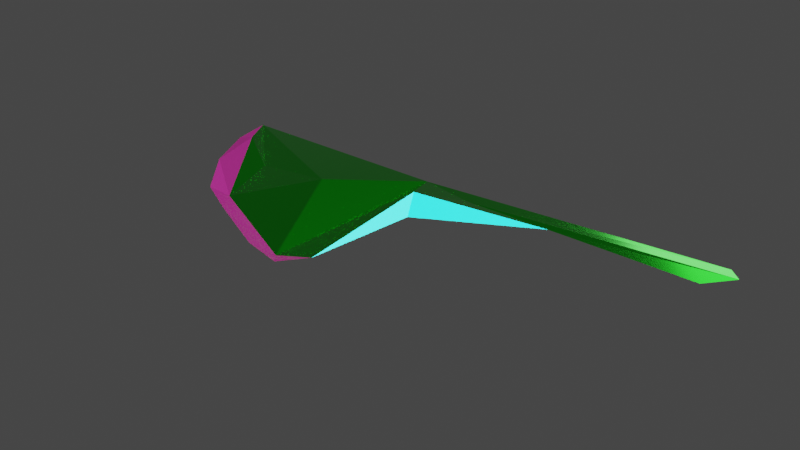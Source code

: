 # Source: Moth.blend  (saved by Blender 3.0.42; exported with 4.5.12 LTS)
import bpy
from mathutils import Matrix  # noqa: F401  (used for matrix-valued properties, if any)

bpy.ops.wm.read_factory_settings(use_empty=True)
scene = bpy.context.scene
scene.name = 'Scene'

# ---- collections
col_moth = bpy.data.collections.new('Moth'); scene.collection.children.link(col_moth)
col_lighting = bpy.data.collections.new('Lighting'); scene.collection.children.link(col_lighting)

# ---- materials (node trees are filled in below, after node groups)
mat_green = bpy.data.materials.new('Green')
mat_green.use_transparent_shadow = False
mat_purple = bpy.data.materials.new('Purple')
mat_purple.use_transparent_shadow = False
mat_blue = bpy.data.materials.new('Blue')
mat_blue.use_transparent_shadow = False

# ---- material node trees
mat_green.use_nodes = True; mat_green.node_tree.nodes.clear()
_N = mat_green.node_tree.nodes; _L = mat_green.node_tree.links
n0 = _N.new('ShaderNodeBsdfPrincipled'); n0.name = 'Principled BSDF'; n0.location = (10, 300)
n0.distribution = 'GGX'
n0.subsurface_method = 'RANDOM_WALK_SKIN'
n0.inputs[0].default_value = (0.01086, 0.8, 0.01409, 1.0)
n0.inputs[1].default_value = 1.0
n0.inputs[2].default_value = 0.1591
n0.inputs[3].default_value = 1.45
n0.inputs[11].default_value = 1.565
n0.inputs[13].default_value = 1.0
n0.inputs[27].default_value = (0.0, 0.0, 0.0, 1.0)
n0.inputs[28].default_value = 1.0
n1 = _N.new('ShaderNodeOutputMaterial'); n1.name = 'Material Output'; n1.location = (300, 300)
_L.new(n0.outputs[0], n1.inputs[0])
n1.is_active_output = True
mat_purple.use_nodes = True; mat_purple.node_tree.nodes.clear()
_N = mat_purple.node_tree.nodes; _L = mat_purple.node_tree.links
n0 = _N.new('ShaderNodeBsdfPrincipled'); n0.name = 'Principled BSDF'; n0.location = (10, 300)
n0.distribution = 'GGX'
n0.subsurface_method = 'RANDOM_WALK_SKIN'
n0.inputs[0].default_value = (0.2852, 0.01808, 0.1554, 1.0)
n0.inputs[1].default_value = 1.0
n0.inputs[2].default_value = 0.6
n0.inputs[3].default_value = 1.45
n0.inputs[13].default_value = 1.0
n0.inputs[27].default_value = (0.0, 0.0, 0.0, 1.0)
n0.inputs[28].default_value = 14.5
n1 = _N.new('ShaderNodeOutputMaterial'); n1.name = 'Material Output'; n1.location = (300, 300)
_L.new(n0.outputs[0], n1.inputs[0])
n1.is_active_output = True
mat_blue.use_nodes = True; mat_blue.node_tree.nodes.clear()
_N = mat_blue.node_tree.nodes; _L = mat_blue.node_tree.links
n0 = _N.new('ShaderNodeBsdfPrincipled'); n0.name = 'Principled BSDF'; n0.location = (10, 300)
n0.distribution = 'GGX'
n0.subsurface_method = 'RANDOM_WALK_SKIN'
n0.inputs[0].default_value = (0.00342, 0.8, 0.748, 1.0)
n0.inputs[3].default_value = 1.45
n0.inputs[27].default_value = (0.0, 0.0, 0.0, 1.0)
n0.inputs[28].default_value = 226.5
n1 = _N.new('ShaderNodeOutputMaterial'); n1.name = 'Material Output'; n1.location = (300, 300)
_L.new(n0.outputs[0], n1.inputs[0])
n1.is_active_output = True

# ---- world
world_world = bpy.data.worlds.new('World'); scene.world = world_world
world_world.use_nodes = True; world_world.node_tree.nodes.clear()
_N = world_world.node_tree.nodes; _L = world_world.node_tree.links
n0 = _N.new('ShaderNodeOutputWorld'); n0.name = 'World Output'; n0.location = (300, 300)
n1 = _N.new('ShaderNodeBackground'); n1.name = 'Background'; n1.location = (10, 300)
n1.inputs[0].default_value = (0.05088, 0.05088, 0.05088, 1.0)
_L.new(n1.outputs[0], n0.inputs[0])
n0.is_active_output = True
world_world.color = (0.05088, 0.05088, 0.05088)
world_world.use_sun_shadow = False
world_world.sun_shadow_jitter_overblur = 0.0

# ---- lights
light_sun = bpy.data.lights.new('Sun', 'SUN')
light_sun.transmission_factor = 0.0
light_sun.shadow_soft_size = 0.125
light_area = bpy.data.lights.new('Area', 'AREA')
light_area.transmission_factor = 0.0
light_area.energy = 115.2
light_area.shadow_soft_size = 4.51
light_area.shadow_maximum_resolution = 0.006
light_area.use_absolute_resolution = True
light_area.size = 4.51
light_area.size_y = 1.0
light_area_001 = bpy.data.lights.new('Area.001', 'AREA')
light_area_001.transmission_factor = 0.0
light_area_001.energy = 115.2
light_area_001.shadow_soft_size = 4.51
light_area_001.shadow_maximum_resolution = 0.006
light_area_001.use_absolute_resolution = True
light_area_001.size = 4.51
light_area_001.size_y = 1.0

# ---- meshes
me_plane = bpy.data.meshes.new('Plane')
me_plane.from_pydata([(1.011, -0.5455, 3.725e-09), (-1.0, 0.0, 0.0), (0.7586, -1.59, -1.863e-09), (3.119, -0.3898, 0.1772), (3.2, -0.1411, 0.1925), (-0.9447, -0.3093, 0.0), (-0.08887, -1.268, 0.0), (0.4479, -1.518, 2.328e-10), (0.9072, -1.4, -4.657e-10), (1.96, -0.2409, 0.094), (3.299, -0.2544, 0.2112), (-0.3892, -0.5714, 0.0), (-0.4209, -1.094, 0.0), (0.6363, -1.463, -0.05082), (0.75, -1.49e-08, 0.0), (-0.75, -0.7088, 0.0), (0.2817, -0.6378, 0.1067), (-0.25, -1.064, -0.03243), (0.8893, -0.3295, 0.07652), (1.234, -0.1585, 0.04611), (-0.75, -0.3539, 0.07075)], [], [(2, 13, 7), (11, 20, 17), (5, 15, 20), (12, 6, 17), (19, 14, 18), (0, 18, 8), (3, 10, 9), (18, 9, 19), (19, 9, 10), (19, 10, 4, 14), (13, 17, 6), (7, 13, 6), (5, 20, 1), (14, 16, 13), (8, 13, 2), (18, 13, 8), (14, 13, 18), (14, 1, 16), (11, 1, 20), (1, 11, 16), (15, 12, 17), (16, 17, 13), (17, 16, 11), (17, 20, 15), (9, 18, 0)])
me_plane.polygons.foreach_set('material_index', [1, 0, 1, 1, 0, 2, 0, 0, 0, 0, 1, 1, 1, 0, 1, 0, 0, 0, 0, 0, 1, 0, 0, 1, 2])
_uv = me_plane.uv_layers.new(name='UVMap')
_uv.uv.foreach_set('vector', [0.0, 0.0, 0.0, 0.0, 0.0, 0.0, 0.0, 0.0, 0.125, 0.375, 0.375, 0.125, 0.0, 0.375, 0.125, 0.25, 0.125, 0.375, 0.25, 0.125, 0.375, 0.0, 0.375, 0.125, 0.875, 0.375, 0.875, 0.5, 0.875, 0.125, 0.0, 0.0, 0.875, 0.125, 0.0, 0.0, 0.0, 0.0, 0.0, 0.0, 0.0, 0.0, 0.875, 0.125, 1.0, 0.125, 0.875, 0.375, 0.875, 0.375, 0.0, 0.0, 1.0, 0.375, 0.875, 0.375, 1.0, 0.375, 1.0, 0.5, 0.875, 0.5, 0.0, 0.0, 0.375, 0.125, 0.375, 0.0, 0.0, 0.0, 0.0, 0.0, 0.375, 0.0, 0.0, 0.375, 0.125, 0.375, 0.0, 0.0, 0.875, 0.5, 0.0, 0.0, 0.0, 0.0, 0.0, 0.0, 0.0, 0.0, 0.0, 0.0, 0.875, 0.125, 0.0, 0.0, 0.0, 0.0, 0.875, 0.5, 0.0, 0.0, 0.875, 0.125, 0.875, 0.5, 0.0, 0.0, 0.0, 0.0, 0.0, 0.0, 0.0, 0.0, 0.125, 0.375, 0.0, 0.0, 0.0, 0.0, 0.0, 0.0, 0.0, 0.0, 0.25, 0.125, 0.375, 0.125, 0.0, 0.0, 0.375, 0.125, 0.0, 0.0, 0.375, 0.125, 0.0, 0.0, 0.0, 0.0, 0.375, 0.125, 0.125, 0.375, 0.125, 0.25, 1.0, 0.125, 0.875, 0.125, 0.0, 0.0])
me_plane.materials.append(mat_green)
me_plane.materials.append(mat_purple)
me_plane.materials.append(mat_blue)
me_plane.use_remesh_fix_poles = True
me_plane.use_remesh_preserve_attributes = False
me_plane.update()

# ---- objects
ob_moth_wing = bpy.data.objects.new('Moth wing', me_plane)
ob_sun = bpy.data.objects.new('Sun', light_sun)
ob_area = bpy.data.objects.new('Area', light_area)
ob_area_001 = bpy.data.objects.new('Area.001', light_area_001)

# ---- transforms, parenting, visibility, modifiers, constraints
ob_moth_wing.location = (0.0, 0.0, 0.0)
ob_sun.location = (0.0, 0.0, 1.021)
ob_sun.rotation_euler = (-0.1002, 0.2547, -0.01284)
ob_area.location = (-4.021, -3.114, 1.764)
ob_area.rotation_euler = (1.156, -0.5356, -0.8401)
ob_area_001.location = (2.182, 3.034, 1.764)
ob_area_001.rotation_euler = (2.009, -2.63, -3.881)

# ---- collection membership
col_moth.objects.link(ob_moth_wing)
col_lighting.objects.link(ob_sun)
col_lighting.objects.link(ob_area)
col_lighting.objects.link(ob_area_001)

# ---- scene / render settings (as saved in the file)
scene.frame_start = 1; scene.frame_end = 250; scene.frame_set(47)
scene.render.engine = 'BLENDER_EEVEE_NEXT'
scene.cycles.sampling_pattern = 'TABULATED_SOBOL'
scene.cycles.use_light_tree = False
scene.eevee.use_gtao = True
scene.eevee.use_raytracing = True
scene.view_settings.view_transform = 'Filmic'
bpy.context.view_layer.update()

# ---- added for rendering (the .blend has no active camera): camera
cam_auto = bpy.data.cameras.new('AutoCamera')
cam_auto.lens = 50.0
cam_auto.sensor_width = 36.0
cam_auto.clip_end = 1000.0
ob_auto_camera = bpy.data.objects.new('AutoCamera', cam_auto)
scene.collection.objects.link(ob_auto_camera)
ob_auto_camera.location = (5.39783, -5.893, 3.47872)
ob_auto_camera.rotation_euler = (1.09748, -7.21219e-08, 0.694738)
scene.camera = ob_auto_camera
bpy.context.view_layer.update()
